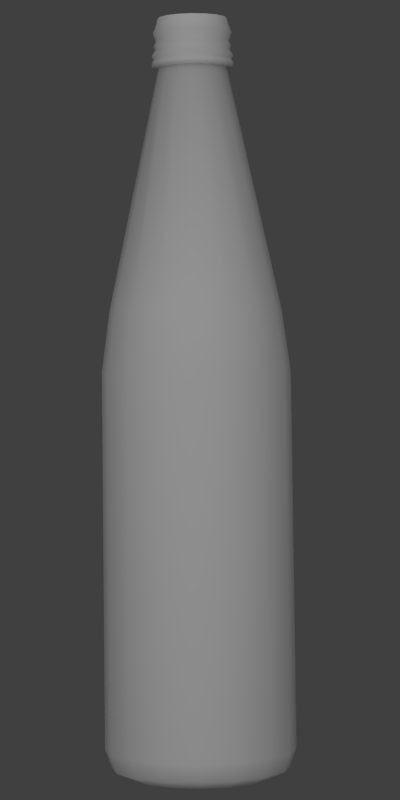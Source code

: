# Source: mate.blend  (saved by Blender 2.72.0; exported with 4.5.12 LTS)
import bpy
from mathutils import Matrix  # noqa: F401  (used for matrix-valued properties, if any)

bpy.ops.wm.read_factory_settings(use_empty=True)
scene = bpy.context.scene
scene.name = 'Scene'

# ---- collections
col_collection_1 = bpy.data.collections.new('Collection 1'); scene.collection.children.link(col_collection_1)

# ---- materials (node trees are filled in below, after node groups)
mat_material_001 = bpy.data.materials.new('Material.001')
mat_material_001.alpha_threshold = 0.0
mat_material_001.use_transparent_shadow = False
mat_material_001.roughness = 0.5
mat_material_001.specular_intensity = 1.0
mat_material_002 = bpy.data.materials.new('Material.002')
mat_material_002.alpha_threshold = 0.0
mat_material_002.use_transparent_shadow = False
mat_material_002.roughness = 0.5

# ---- material node trees

# ---- world
world_world = bpy.data.worlds.new('World'); scene.world = world_world
world_world.color = (0.05088, 0.05088, 0.05088)
world_world.use_sun_shadow = False
world_world.sun_shadow_jitter_overblur = 0.0
world_world.cycles.sampling_method = 'MANUAL'
world_world.cycles.sample_map_resolution = 256

# ---- cameras
cam_camera = bpy.data.cameras.new('Camera')
cam_camera.clip_end = 100.0
cam_camera.lens = 91.92
cam_camera.sensor_width = 32.0
cam_camera.sensor_height = 18.0
cam_camera.ortho_scale = 7.314
cam_camera.dof.focus_distance = 0.0
cam_camera.dof.aperture_fstop = 128.0

# ---- lights
light_lamp = bpy.data.lights.new('Lamp', 'SUN')
light_lamp.transmission_factor = 0.0
light_lamp.cutoff_distance = 30.0
light_lamp.angle = 1.709
light_lamp.energy = 1.0
light_lamp.shadow_buffer_clip_start = 1.001
light_lamp.shadow_soft_size = 1.149
light_lamp.shadow_cascade_max_distance = 1000.0
light_lamp.cycles.use_multiple_importance_sampling = False

# ---- meshes
me_cylinder_001 = bpy.data.meshes.new('Cylinder.001')
me_cylinder_001.from_pydata([(-3.267e-09, 0.9296, -1.616), (1.633e-08, 0.3611, 1.66), (0.3557, 0.8588, -1.616), (0.1382, 0.3336, 1.66), (0.6573, 0.6573, -1.616), (0.2554, 0.2554, 1.66), (0.8588, 0.3557, -1.616), (0.3336, 0.1382, 1.66), (0.9296, -3.985e-08, -1.616), (0.3611, -1.109e-08, 1.66), (0.8588, -0.3557, -1.616), (0.3336, -0.1382, 1.66), (0.6573, -0.6573, -1.616), (0.2554, -0.2554, 1.66), (0.3557, -0.8588, -1.616), (0.1382, -0.3336, 1.66), (1.371e-07, -0.9296, -1.616), (7.086e-08, -0.3611, 1.66), (-0.3557, -0.8588, -1.616), (-0.1382, -0.3336, 1.66), (-0.6573, -0.6573, -1.616), (-0.2554, -0.2554, 1.66), (-0.8588, -0.3557, -1.616), (-0.3336, -0.1382, 1.66), (-0.9296, 1.187e-08, -1.616), (-0.3611, 9.006e-09, 1.66), (-0.8588, 0.3557, -1.616), (-0.3336, 0.1382, 1.66), (-0.6573, 0.6573, -1.616), (-0.2554, 0.2554, 1.66), (-0.3557, 0.8588, -1.616), (-0.1382, 0.3336, 1.66), (4.927e-10, 0.9832, 0.1173), (1.541e-08, 0.4226, 1.448), (0.1617, 0.3904, 1.448), (0.3763, 0.9084, 0.1173), (0.2988, 0.2988, 1.448), (0.6952, 0.6952, 0.1173), (0.3904, 0.1617, 1.448), (0.9084, 0.3763, 0.1173), (0.4226, -1.445e-08, 1.448), (0.9832, -4.252e-08, 0.1173), (0.3904, -0.1617, 1.448), (0.9084, -0.3763, 0.1173), (0.2988, -0.2988, 1.448), (0.6952, -0.6952, 0.1173), (0.1617, -0.3904, 1.448), (0.3763, -0.9084, 0.1173), (7.921e-08, -0.4226, 1.448), (1.49e-07, -0.9832, 0.1173), (-0.1617, -0.3904, 1.448), (-0.3763, -0.9084, 0.1173), (-0.2988, -0.2988, 1.448), (-0.6952, -0.6952, 0.1173), (-0.3904, -0.1617, 1.448), (-0.9084, -0.3763, 0.1173), (-0.4226, 9.057e-09, 1.448), (-0.9832, 1.218e-08, 0.1173), (-0.3904, 0.1617, 1.448), (-0.9084, 0.3763, 0.1173), (-0.2988, 0.2988, 1.448), (-0.6952, 0.6952, 0.1173), (-0.1617, 0.3904, 1.448), (-0.3763, 0.9084, 0.1173), (2.124e-08, 0.3569, 1.445), (0.1366, 0.3297, 1.445), (0.2523, 0.2523, 1.445), (0.3297, 0.1366, 1.445), (0.3569, -1.134e-08, 1.445), (0.3297, -0.1366, 1.445), (0.2523, -0.2523, 1.445), (0.1366, -0.3297, 1.445), (7.512e-08, -0.3569, 1.445), (-0.1366, -0.3297, 1.445), (-0.2523, -0.2523, 1.445), (-0.3297, -0.1366, 1.445), (-0.3569, 8.512e-09, 1.445), (-0.3297, 0.1366, 1.445), (-0.2523, 0.2523, 1.445), (-0.1366, 0.3297, 1.445), (0.3422, 0.8261, 0.3878), (0.6323, 0.6323, 0.3878), (0.8261, 0.3422, 0.3878), (0.8942, -3.841e-08, 0.3878), (0.8261, -0.3422, 0.3878), (0.6323, -0.6323, 0.3878), (0.3422, -0.8261, 0.3878), (1.386e-07, -0.8942, 0.3878), (-0.3422, -0.8261, 0.3878), (-0.6323, -0.6323, 0.3878), (-0.8261, -0.3422, 0.3878), (-0.8942, 1.134e-08, 0.3878), (-0.8261, 0.3422, 0.3878), (-0.6323, 0.6323, 0.3878), (-0.3422, 0.8261, 0.3878), (3.587e-09, 0.8942, 0.3878), (0.3822, 0.9227, -1.532), (0.7062, 0.7062, -1.532), (0.9227, 0.3822, -1.532), (0.9987, -4.362e-08, -1.532), (0.9227, -0.3822, -1.532), (0.7062, -0.7062, -1.532), (0.3822, -0.9227, -1.532), (1.508e-07, -0.9987, -1.532), (-0.3822, -0.9227, -1.532), (-0.7062, -0.7062, -1.532), (-0.9227, -0.3822, -1.532), (-0.9987, 1.194e-08, -1.532), (-0.9227, 0.3822, -1.532), (-0.7062, 0.7062, -1.532), (-0.3822, 0.9227, -1.532), (3.801e-11, 0.9987, -1.532), (1.693e-08, 0.7144, -1.657), (0.2734, 0.66, -1.657), (0.5052, 0.5052, -1.657), (0.66, 0.2734, -1.657), (0.7144, -3.149e-08, -1.657), (0.66, -0.2734, -1.657), (0.5052, -0.5052, -1.657), (0.2734, -0.66, -1.657), (1.248e-07, -0.7144, -1.657), (-0.2734, -0.66, -1.657), (-0.5052, -0.5052, -1.657), (-0.66, -0.2734, -1.657), (-0.7144, 8.262e-09, -1.657), (-0.66, 0.2734, -1.657), (-0.5052, 0.5052, -1.657), (-0.2734, 0.66, -1.657), (1.606e-08, 0.4028, 1.54), (1.75e-08, 0.3829, 1.56), (1.539e-08, 0.41, 1.598), (1.621e-08, 0.3781, 1.629), (0.1447, 0.3493, 1.629), (0.1569, 0.3788, 1.598), (0.1465, 0.3537, 1.56), (0.1541, 0.3721, 1.54), (0.2674, 0.2674, 1.629), (0.2899, 0.2899, 1.598), (0.2707, 0.2707, 1.56), (0.2848, 0.2848, 1.54), (0.3493, 0.1447, 1.629), (0.3788, 0.1569, 1.598), (0.3537, 0.1465, 1.56), (0.3721, 0.1541, 1.54), (0.3781, -1.304e-08, 1.629), (0.41, -1.336e-08, 1.598), (0.3829, -1.269e-08, 1.56), (0.4028, -1.373e-08, 1.54), (0.3493, -0.1447, 1.629), (0.3788, -0.1569, 1.598), (0.3537, -0.1465, 1.56), (0.3721, -0.1541, 1.54), (0.2674, -0.2674, 1.629), (0.2899, -0.2899, 1.598), (0.2707, -0.2707, 1.56), (0.2848, -0.2848, 1.54), (0.1447, -0.3493, 1.629), (0.1569, -0.3788, 1.598), (0.1465, -0.3537, 1.56), (0.1541, -0.3721, 1.54), (7.33e-08, -0.3781, 1.629), (7.73e-08, -0.41, 1.598), (7.531e-08, -0.3829, 1.56), (7.688e-08, -0.4028, 1.54), (-0.1447, -0.3493, 1.629), (-0.1569, -0.3788, 1.598), (-0.1465, -0.3537, 1.56), (-0.1541, -0.3721, 1.54), (-0.2674, -0.2674, 1.629), (-0.2899, -0.2899, 1.598), (-0.2707, -0.2707, 1.56), (-0.2848, -0.2848, 1.54), (-0.3493, -0.1447, 1.629), (-0.3788, -0.1569, 1.598), (-0.3537, -0.1465, 1.56), (-0.3721, -0.1541, 1.54), (-0.3781, 7.997e-09, 1.629), (-0.41, 9.446e-09, 1.598), (-0.3829, 8.615e-09, 1.56), (-0.4028, 8.681e-09, 1.54), (-0.3493, 0.1447, 1.629), (-0.3788, 0.1569, 1.598), (-0.3537, 0.1465, 1.56), (-0.3721, 0.1541, 1.54), (-0.2674, 0.2674, 1.629), (-0.2899, 0.2899, 1.598), (-0.2707, 0.2707, 1.56), (-0.2848, 0.2848, 1.54), (-0.1447, 0.3493, 1.629), (-0.1569, 0.3788, 1.598), (-0.1465, 0.3537, 1.56), (-0.1541, 0.3721, 1.54), (0.149, 0.3597, 1.522), (0.1627, 0.3929, 1.498), (0.2753, 0.2753, 1.522), (0.3007, 0.3007, 1.498), (0.3597, 0.149, 1.522), (0.3929, 0.1627, 1.498), (0.3894, -1.338e-08, 1.522), (0.4253, -1.478e-08, 1.498), (0.3597, -0.149, 1.522), (0.3929, -0.1627, 1.498), (0.2753, -0.2753, 1.522), (0.3007, -0.3007, 1.498), (0.149, -0.3597, 1.522), (0.1627, -0.3929, 1.498), (7.569e-08, -0.3894, 1.522), (7.913e-08, -0.4253, 1.498), (-0.149, -0.3597, 1.522), (-0.1627, -0.3929, 1.498), (-0.2753, -0.2753, 1.522), (-0.3007, -0.3007, 1.498), (-0.3597, -0.149, 1.522), (-0.3929, -0.1627, 1.498), (-0.3894, 8.285e-09, 1.522), (-0.4253, 8.882e-09, 1.498), (-0.3597, 0.149, 1.522), (-0.3929, 0.1627, 1.498), (-0.2753, 0.2753, 1.522), (-0.3007, 0.3007, 1.498), (-0.149, 0.3597, 1.522), (-0.1627, 0.3929, 1.498), (1.491e-08, 0.4253, 1.498), (1.689e-08, 0.3894, 1.522), (0.1556, 0.3756, 1.482), (0.2875, 0.2875, 1.482), (0.3756, 0.1556, 1.482), (0.4065, -1.386e-08, 1.482), (0.3756, -0.1556, 1.482), (0.2875, -0.2875, 1.482), (0.1556, -0.3756, 1.482), (7.787e-08, -0.4065, 1.482), (-0.1556, -0.3756, 1.482), (-0.2875, -0.2875, 1.482), (-0.3756, -0.1556, 1.482), (-0.4065, 8.755e-09, 1.482), (-0.3756, 0.1556, 1.482), (-0.2875, 0.2875, 1.482), (-0.1556, 0.3756, 1.482), (1.649e-08, 0.4065, 1.482), (0.1626, 0.3926, 1.465), (0.3005, 0.3005, 1.465), (0.3926, 0.1626, 1.465), (0.425, -1.464e-08, 1.465), (0.3926, -0.1626, 1.465), (0.3005, -0.3005, 1.465), (0.1626, -0.3926, 1.465), (7.922e-08, -0.425, 1.465), (-0.1626, -0.3926, 1.465), (-0.3005, -0.3005, 1.465), (-0.3926, -0.1626, 1.465), (-0.425, 9.006e-09, 1.465), (-0.3926, 0.1626, 1.465), (-0.3005, 0.3005, 1.465), (-0.1626, 0.3926, 1.465), (1.505e-08, 0.425, 1.465)], [], [(131, 1, 3, 132), (132, 3, 5, 136), (136, 5, 7, 140), (140, 7, 9, 144), (144, 9, 11, 148), (148, 11, 13, 152), (152, 13, 15, 156), (156, 15, 17, 160), (160, 17, 19, 164), (164, 19, 21, 168), (168, 21, 23, 172), (172, 23, 25, 176), (176, 25, 27, 180), (180, 27, 29, 184), (3, 1, 31, 29, 27, 25, 23, 21, 19, 17, 15, 13, 11, 9, 7, 5), (188, 31, 1, 131), (184, 29, 31, 188), (2, 4, 114, 113), (111, 32, 35, 96), (64, 33, 34, 65), (96, 35, 37, 97), (65, 34, 36, 66), (97, 37, 39, 98), (66, 36, 38, 67), (98, 39, 41, 99), (67, 38, 40, 68), (99, 41, 43, 100), (68, 40, 42, 69), (100, 43, 45, 101), (69, 42, 44, 70), (101, 45, 47, 102), (70, 44, 46, 71), (102, 47, 49, 103), (71, 46, 48, 72), (103, 49, 51, 104), (72, 48, 50, 73), (104, 51, 53, 105), (73, 50, 52, 74), (105, 53, 55, 106), (74, 52, 54, 75), (106, 55, 57, 107), (75, 54, 56, 76), (107, 57, 59, 108), (76, 56, 58, 77), (108, 59, 61, 109), (77, 58, 60, 78), (110, 63, 32, 111), (79, 62, 33, 64), (109, 61, 63, 110), (78, 60, 62, 79), (95, 64, 65, 80), (80, 65, 66, 81), (81, 66, 67, 82), (82, 67, 68, 83), (83, 68, 69, 84), (84, 69, 70, 85), (85, 70, 71, 86), (86, 71, 72, 87), (87, 72, 73, 88), (88, 73, 74, 89), (89, 74, 75, 90), (90, 75, 76, 91), (91, 76, 77, 92), (92, 77, 78, 93), (94, 79, 64, 95), (93, 78, 79, 94), (32, 95, 80, 35), (35, 80, 81, 37), (37, 81, 82, 39), (39, 82, 83, 41), (41, 83, 84, 43), (43, 84, 85, 45), (45, 85, 86, 47), (47, 86, 87, 49), (49, 87, 88, 51), (51, 88, 89, 53), (53, 89, 90, 55), (55, 90, 91, 57), (57, 91, 92, 59), (59, 92, 93, 61), (63, 94, 95, 32), (61, 93, 94, 63), (0, 111, 96, 2), (2, 96, 97, 4), (4, 97, 98, 6), (6, 98, 99, 8), (8, 99, 100, 10), (10, 100, 101, 12), (12, 101, 102, 14), (14, 102, 103, 16), (16, 103, 104, 18), (18, 104, 105, 20), (20, 105, 106, 22), (22, 106, 107, 24), (24, 107, 108, 26), (26, 108, 109, 28), (30, 110, 111, 0), (28, 109, 110, 30), (112, 113, 114, 115, 116, 117, 118, 119, 120, 121, 122, 123, 124, 125, 126, 127), (24, 26, 125, 124), (8, 10, 117, 116), (30, 0, 112, 127), (0, 2, 113, 112), (14, 16, 120, 119), (20, 22, 123, 122), (4, 6, 115, 114), (26, 28, 126, 125), (10, 12, 118, 117), (16, 18, 121, 120), (22, 24, 124, 123), (6, 8, 116, 115), (28, 30, 127, 126), (12, 14, 119, 118), (18, 20, 122, 121), (223, 128, 135, 192), (128, 129, 134, 135), (129, 130, 133, 134), (130, 131, 132, 133), (192, 135, 139, 194), (135, 134, 138, 139), (134, 133, 137, 138), (133, 132, 136, 137), (194, 139, 143, 196), (139, 138, 142, 143), (138, 137, 141, 142), (137, 136, 140, 141), (196, 143, 147, 198), (143, 142, 146, 147), (142, 141, 145, 146), (141, 140, 144, 145), (198, 147, 151, 200), (147, 146, 150, 151), (146, 145, 149, 150), (145, 144, 148, 149), (200, 151, 155, 202), (151, 150, 154, 155), (150, 149, 153, 154), (149, 148, 152, 153), (202, 155, 159, 204), (155, 154, 158, 159), (154, 153, 157, 158), (153, 152, 156, 157), (204, 159, 163, 206), (159, 158, 162, 163), (158, 157, 161, 162), (157, 156, 160, 161), (206, 163, 167, 208), (163, 162, 166, 167), (162, 161, 165, 166), (161, 160, 164, 165), (208, 167, 171, 210), (167, 166, 170, 171), (166, 165, 169, 170), (165, 164, 168, 169), (210, 171, 175, 212), (171, 170, 174, 175), (170, 169, 173, 174), (169, 168, 172, 173), (212, 175, 179, 214), (175, 174, 178, 179), (174, 173, 177, 178), (173, 172, 176, 177), (214, 179, 183, 216), (179, 178, 182, 183), (178, 177, 181, 182), (177, 176, 180, 181), (216, 183, 187, 218), (183, 182, 186, 187), (182, 181, 185, 186), (181, 180, 184, 185), (220, 191, 128, 223), (191, 190, 129, 128), (190, 189, 130, 129), (189, 188, 131, 130), (218, 187, 191, 220), (187, 186, 190, 191), (186, 185, 189, 190), (185, 184, 188, 189), (239, 222, 193, 224), (222, 223, 192, 193), (224, 193, 195, 225), (193, 192, 194, 195), (225, 195, 197, 226), (195, 194, 196, 197), (226, 197, 199, 227), (197, 196, 198, 199), (227, 199, 201, 228), (199, 198, 200, 201), (228, 201, 203, 229), (201, 200, 202, 203), (229, 203, 205, 230), (203, 202, 204, 205), (230, 205, 207, 231), (205, 204, 206, 207), (231, 207, 209, 232), (207, 206, 208, 209), (232, 209, 211, 233), (209, 208, 210, 211), (233, 211, 213, 234), (211, 210, 212, 213), (234, 213, 215, 235), (213, 212, 214, 215), (235, 215, 217, 236), (215, 214, 216, 217), (236, 217, 219, 237), (217, 216, 218, 219), (238, 221, 222, 239), (221, 220, 223, 222), (237, 219, 221, 238), (219, 218, 220, 221), (255, 239, 224, 240), (240, 224, 225, 241), (241, 225, 226, 242), (242, 226, 227, 243), (243, 227, 228, 244), (244, 228, 229, 245), (245, 229, 230, 246), (246, 230, 231, 247), (247, 231, 232, 248), (248, 232, 233, 249), (249, 233, 234, 250), (250, 234, 235, 251), (251, 235, 236, 252), (252, 236, 237, 253), (254, 238, 239, 255), (253, 237, 238, 254), (33, 255, 240, 34), (34, 240, 241, 36), (36, 241, 242, 38), (38, 242, 243, 40), (40, 243, 244, 42), (42, 244, 245, 44), (44, 245, 246, 46), (46, 246, 247, 48), (48, 247, 248, 50), (50, 248, 249, 52), (52, 249, 250, 54), (54, 250, 251, 56), (56, 251, 252, 58), (58, 252, 253, 60), (62, 254, 255, 33), (60, 253, 254, 62)])
me_cylinder_001.polygons.foreach_set('use_smooth', [True] * 242)
me_cylinder_001.polygons.foreach_set('material_index', [1, 1, 1, 1, 1, 1, 1, 1, 1, 1, 1, 1, 1, 1, 1, 1, 1, 0, 0, 1, 0, 1, 0, 1, 0, 1, 0, 1, 0, 1, 0, 1, 0, 1, 0, 1, 0, 1, 0, 1, 0, 1, 0, 1, 0, 1, 0, 1, 0, 1, 0, 0, 0, 0, 0, 0, 0, 0, 0, 0, 0, 0, 0, 0, 0, 0, 0, 0, 0, 0, 0, 0, 0, 0, 0, 0, 0, 0, 0, 0, 0, 0, 0, 0, 0, 0, 0, 0, 0, 0, 0, 0, 0, 0, 0, 0, 0, 0, 0, 0, 0, 0, 0, 0, 0, 0, 0, 0, 0, 0, 0, 0, 0, 0, 1, 1, 1, 1, 1, 1, 1, 1, 1, 1, 1, 1, 1, 1, 1, 1, 1, 1, 1, 1, 1, 1, 1, 1, 1, 1, 1, 1, 1, 1, 1, 1, 1, 1, 1, 1, 1, 1, 1, 1, 1, 1, 1, 1, 1, 1, 1, 1, 1, 1, 1, 1, 1, 1, 1, 1, 1, 1, 1, 1, 1, 1, 1, 1, 1, 1, 1, 1, 1, 1, 1, 1, 1, 1, 1, 1, 1, 1, 1, 1, 1, 1, 1, 1, 1, 1, 1, 1, 1, 1, 1, 1, 1, 1, 1, 1, 1, 1, 1, 1, 1, 1, 1, 1, 1, 1, 1, 1, 1, 1, 1, 1, 1, 1, 1, 1, 1, 1, 1, 1, 1, 1, 1, 1, 1, 1, 1, 1])
_uv = me_cylinder_001.uv_layers.new(name='UVMap')
_uv.uv.foreach_set('vector', [0.3733, 0.8458, 0.3784, 0.8453, 0.3796, 0.8679, 0.3745, 0.8696, 0.3745, 0.8696, 0.3796, 0.8679, 0.3819, 0.8853, 0.3769, 0.8878, 0.5438, 0.7813, 0.5489, 0.7829, 0.5477, 0.8056, 0.5425, 0.805, 0.5425, 0.805, 0.5477, 0.8056, 0.5477, 0.8302, 0.5425, 0.8307, 0.5425, 0.8307, 0.5477, 0.8302, 0.5489, 0.8529, 0.5438, 0.8545, 0.434, 0.7782, 0.439, 0.7806, 0.4368, 0.798, 0.4317, 0.7964, 0.4317, 0.7964, 0.4368, 0.798, 0.4356, 0.8207, 0.4304, 0.8201, 0.4304, 0.8201, 0.4356, 0.8207, 0.4356, 0.8453, 0.4304, 0.8458, 0.4304, 0.8458, 0.4356, 0.8453, 0.4368, 0.8679, 0.4317, 0.8696, 0.4317, 0.8696, 0.4368, 0.8679, 0.439, 0.8853, 0.434, 0.8878, 0.4888, 0.7813, 0.494, 0.7829, 0.4927, 0.8056, 0.4876, 0.805, 0.4876, 0.805, 0.4927, 0.8056, 0.4927, 0.8302, 0.4876, 0.8307, 0.4876, 0.8307, 0.4927, 0.8302, 0.494, 0.8529, 0.4888, 0.8545, 0.3769, 0.7782, 0.3819, 0.7806, 0.3796, 0.798, 0.3745, 0.7964, 0.7494, 0.9007, 0.7272, 0.9007, 0.7067, 0.8913, 0.6909, 0.874, 0.6824, 0.8513, 0.6824, 0.8267, 0.6909, 0.804, 0.7067, 0.7867, 0.7272, 0.7773, 0.7494, 0.7773, 0.7699, 0.7867, 0.7857, 0.804, 0.7942, 0.8267, 0.7942, 0.8513, 0.7857, 0.874, 0.7699, 0.8913, 0.3733, 0.8201, 0.3784, 0.8207, 0.3784, 0.8453, 0.3733, 0.8458, 0.3745, 0.7964, 0.3796, 0.798, 0.3784, 0.8207, 0.3733, 0.8201, 0.1988, 0.9276, 0.1416, 0.9276, 0.1483, 0.8908, 0.1922, 0.8908, 0.1775, 0.5503, 0.177, 0.2654, 0.2329, 0.2655, 0.2342, 0.5501, 0.701, 0.6356, 0.6924, 0.6293, 0.7108, 0.6089, 0.7165, 0.6185, 0.2342, 0.5501, 0.2329, 0.2655, 0.2756, 0.2655, 0.2777, 0.5502, 0.7165, 0.6185, 0.7108, 0.6089, 0.7348, 0.598, 0.7368, 0.6092, 0.7777, 0.03045, 0.7763, 0.3153, 0.7204, 0.3151, 0.7209, 0.03023, 0.7368, 0.6092, 0.7348, 0.598, 0.7608, 0.598, 0.7588, 0.6092, 0.7209, 0.03023, 0.7204, 0.3151, 0.6599, 0.3151, 0.6595, 0.03023, 0.7588, 0.6092, 0.7608, 0.598, 0.7848, 0.6089, 0.7791, 0.6185, 0.6595, 0.03023, 0.6599, 0.3151, 0.604, 0.3153, 0.6027, 0.03045, 0.7791, 0.6185, 0.7848, 0.6089, 0.8032, 0.6293, 0.7946, 0.6356, 0.3092, 0.5502, 0.3113, 0.2655, 0.354, 0.2655, 0.3527, 0.5502, 0.7946, 0.6356, 0.8032, 0.6293, 0.8132, 0.6558, 0.803, 0.658, 0.3527, 0.5502, 0.354, 0.2655, 0.4099, 0.2654, 0.4095, 0.5503, 0.803, 0.658, 0.8132, 0.6558, 0.8132, 0.6845, 0.803, 0.6823, 0.4095, 0.5503, 0.4099, 0.2654, 0.4704, 0.2654, 0.4709, 0.5503, 0.803, 0.6823, 0.8132, 0.6845, 0.8032, 0.7111, 0.7946, 0.7047, 0.4709, 0.5503, 0.4704, 0.2654, 0.5263, 0.2655, 0.5277, 0.5501, 0.7946, 0.7047, 0.8032, 0.7111, 0.7848, 0.7314, 0.7791, 0.7219, 0.5277, 0.5501, 0.5263, 0.2655, 0.5691, 0.2653, 0.5711, 0.5503, 0.7791, 0.7219, 0.7848, 0.7314, 0.7608, 0.7424, 0.7588, 0.7312, 0.9842, 0.03028, 0.9829, 0.3153, 0.927, 0.3151, 0.9275, 0.03023, 0.7588, 0.7312, 0.7608, 0.7424, 0.7348, 0.7424, 0.7368, 0.7312, 0.9275, 0.03023, 0.927, 0.3151, 0.8665, 0.3151, 0.866, 0.03023, 0.7368, 0.7312, 0.7348, 0.7424, 0.7108, 0.7314, 0.7165, 0.7219, 0.866, 0.03023, 0.8665, 0.3151, 0.8106, 0.3153, 0.8092, 0.03028, 0.7165, 0.7219, 0.7108, 0.7314, 0.6924, 0.7111, 0.701, 0.7047, 0.01577, 0.5502, 0.0178, 0.2655, 0.06058, 0.2655, 0.05922, 0.5501, 0.701, 0.7047, 0.6924, 0.7111, 0.6824, 0.6845, 0.6926, 0.6823, 0.116, 0.5503, 0.1165, 0.2654, 0.177, 0.2654, 0.1775, 0.5503, 0.6926, 0.658, 0.6824, 0.6558, 0.6924, 0.6293, 0.701, 0.6356, 0.05922, 0.5501, 0.06058, 0.2655, 0.1165, 0.2654, 0.116, 0.5503, 0.6926, 0.6823, 0.6824, 0.6845, 0.6824, 0.6558, 0.6926, 0.658, 0.1742, 0.2166, 0.1577, 0.0212, 0.178, 0.01988, 0.2251, 0.2133, 0.2251, 0.2133, 0.178, 0.01988, 0.1935, 0.01743, 0.264, 0.2071, 0.7685, 0.3672, 0.7214, 0.5606, 0.7012, 0.5593, 0.7177, 0.3639, 0.7177, 0.3639, 0.7012, 0.5593, 0.6792, 0.5593, 0.6627, 0.3639, 0.6627, 0.3639, 0.6792, 0.5593, 0.6589, 0.5606, 0.6118, 0.3672, 0.3229, 0.2071, 0.3934, 0.01743, 0.4089, 0.01988, 0.3618, 0.2133, 0.3618, 0.2133, 0.4089, 0.01988, 0.4292, 0.0212, 0.4127, 0.2166, 0.4127, 0.2166, 0.4292, 0.0212, 0.4512, 0.0212, 0.4677, 0.2166, 0.4677, 0.2166, 0.4512, 0.0212, 0.4714, 0.01988, 0.5185, 0.2133, 0.5185, 0.2133, 0.4714, 0.01988, 0.487, 0.01743, 0.5574, 0.2071, 0.9751, 0.3672, 0.928, 0.5606, 0.9077, 0.5593, 0.9242, 0.3639, 0.9242, 0.3639, 0.9077, 0.5593, 0.8857, 0.5593, 0.8692, 0.3639, 0.8692, 0.3639, 0.8857, 0.5593, 0.8655, 0.5606, 0.8184, 0.3672, 0.02948, 0.2071, 0.09993, 0.01743, 0.1155, 0.01988, 0.06838, 0.2133, 0.1192, 0.2166, 0.1357, 0.0212, 0.1577, 0.0212, 0.1742, 0.2166, 0.06838, 0.2133, 0.1155, 0.01988, 0.1357, 0.0212, 0.1192, 0.2166, 0.177, 0.2654, 0.1742, 0.2166, 0.2251, 0.2133, 0.2329, 0.2655, 0.2329, 0.2655, 0.2251, 0.2133, 0.264, 0.2071, 0.2756, 0.2655, 0.7763, 0.3153, 0.7685, 0.3672, 0.7177, 0.3639, 0.7204, 0.3151, 0.7204, 0.3151, 0.7177, 0.3639, 0.6627, 0.3639, 0.6599, 0.3151, 0.6599, 0.3151, 0.6627, 0.3639, 0.6118, 0.3672, 0.604, 0.3153, 0.3113, 0.2655, 0.3229, 0.2071, 0.3618, 0.2133, 0.354, 0.2655, 0.354, 0.2655, 0.3618, 0.2133, 0.4127, 0.2166, 0.4099, 0.2654, 0.4099, 0.2654, 0.4127, 0.2166, 0.4677, 0.2166, 0.4704, 0.2654, 0.4704, 0.2654, 0.4677, 0.2166, 0.5185, 0.2133, 0.5263, 0.2655, 0.5263, 0.2655, 0.5185, 0.2133, 0.5574, 0.2071, 0.5691, 0.2653, 0.9829, 0.3153, 0.9751, 0.3672, 0.9242, 0.3639, 0.927, 0.3151, 0.927, 0.3151, 0.9242, 0.3639, 0.8692, 0.3639, 0.8665, 0.3151, 0.8665, 0.3151, 0.8692, 0.3639, 0.8184, 0.3672, 0.8106, 0.3153, 0.0178, 0.2655, 0.02948, 0.2071, 0.06838, 0.2133, 0.06058, 0.2655, 0.1165, 0.2654, 0.1192, 0.2166, 0.1742, 0.2166, 0.177, 0.2654, 0.06058, 0.2655, 0.06838, 0.2133, 0.1192, 0.2166, 0.1165, 0.2654, 0.2517, 0.9034, 0.2577, 0.9134, 0.201, 0.9394, 0.1988, 0.9276, 0.1988, 0.9276, 0.201, 0.9394, 0.1395, 0.9394, 0.1416, 0.9276, 0.1416, 0.9276, 0.1395, 0.9394, 0.08274, 0.9134, 0.0888, 0.9034, 0.7188, 0.01743, 0.7209, 0.03023, 0.6595, 0.03023, 0.6616, 0.01743, 0.04835, 0.8587, 0.03929, 0.8654, 0.01577, 0.8026, 0.02646, 0.8003, 0.02646, 0.8003, 0.01577, 0.8026, 0.01577, 0.7347, 0.02646, 0.7371, 0.02646, 0.7371, 0.01577, 0.7347, 0.03929, 0.672, 0.04835, 0.6787, 0.4116, 0.5631, 0.4095, 0.5503, 0.4709, 0.5503, 0.4688, 0.5631, 0.0888, 0.634, 0.08274, 0.6239, 0.1395, 0.598, 0.1416, 0.6098, 0.1416, 0.6098, 0.1395, 0.598, 0.201, 0.598, 0.1988, 0.6098, 0.1988, 0.6098, 0.201, 0.598, 0.2577, 0.6239, 0.2517, 0.634, 0.9253, 0.01743, 0.9275, 0.03023, 0.866, 0.03023, 0.8681, 0.01743, 0.2921, 0.6787, 0.3012, 0.672, 0.3247, 0.7347, 0.314, 0.7371, 0.314, 0.7371, 0.3247, 0.7347, 0.3247, 0.8026, 0.314, 0.8003, 0.1181, 0.5631, 0.116, 0.5503, 0.1775, 0.5503, 0.1753, 0.5631, 0.314, 0.8003, 0.3247, 0.8026, 0.3012, 0.8654, 0.2921, 0.8587, 0.2328, 0.8722, 0.1922, 0.8908, 0.1483, 0.8908, 0.1077, 0.8722, 0.07657, 0.8378, 0.05974, 0.793, 0.05974, 0.7444, 0.07657, 0.6995, 0.1077, 0.6651, 0.1483, 0.6465, 0.1922, 0.6465, 0.2328, 0.6651, 0.2639, 0.6995, 0.2807, 0.7444, 0.2807, 0.793, 0.2639, 0.8378, 0.2921, 0.6787, 0.314, 0.7371, 0.2807, 0.7444, 0.2639, 0.6995, 0.04835, 0.8587, 0.02646, 0.8003, 0.05974, 0.793, 0.07657, 0.8378, 0.2921, 0.8587, 0.2517, 0.9034, 0.2328, 0.8722, 0.2639, 0.8378, 0.2517, 0.9034, 0.1988, 0.9276, 0.1922, 0.8908, 0.2328, 0.8722, 0.04835, 0.6787, 0.0888, 0.634, 0.1077, 0.6651, 0.07657, 0.6995, 0.1988, 0.6098, 0.2517, 0.634, 0.2328, 0.6651, 0.1922, 0.6465, 0.1416, 0.9276, 0.0888, 0.9034, 0.1077, 0.8722, 0.1483, 0.8908, 0.314, 0.7371, 0.314, 0.8003, 0.2807, 0.793, 0.2807, 0.7444, 0.02646, 0.8003, 0.02646, 0.7371, 0.05974, 0.7444, 0.05974, 0.793, 0.0888, 0.634, 0.1416, 0.6098, 0.1483, 0.6465, 0.1077, 0.6651, 0.2517, 0.634, 0.2921, 0.6787, 0.2639, 0.6995, 0.2328, 0.6651, 0.0888, 0.9034, 0.04835, 0.8587, 0.07657, 0.8378, 0.1077, 0.8722, 0.314, 0.8003, 0.2921, 0.8587, 0.2639, 0.8378, 0.2807, 0.793, 0.02646, 0.7371, 0.04835, 0.6787, 0.07657, 0.6995, 0.05974, 0.7444, 0.1416, 0.6098, 0.1988, 0.6098, 0.1922, 0.6465, 0.1483, 0.6465, 0.3563, 0.8462, 0.3587, 0.8467, 0.3601, 0.872, 0.3576, 0.8707, 0.3587, 0.8467, 0.3624, 0.846, 0.3637, 0.8701, 0.3601, 0.872, 0.3624, 0.846, 0.3677, 0.8469, 0.369, 0.8727, 0.3637, 0.8701, 0.3677, 0.8469, 0.3733, 0.8458, 0.3745, 0.8696, 0.369, 0.8727, 0.5435, 0.9556, 0.5456, 0.9552, 0.5456, 0.9826, 0.5435, 0.9821, 0.5804, 0.9362, 0.5835, 0.9369, 0.5835, 0.9629, 0.5804, 0.9636, 0.4319, 0.9496, 0.4277, 0.9505, 0.4277, 0.9226, 0.4319, 0.9236, 0.4755, 0.9203, 0.4706, 0.9192, 0.4706, 0.8935, 0.4755, 0.8924, 0.5268, 0.7802, 0.5293, 0.7789, 0.528, 0.8042, 0.5255, 0.8046, 0.5293, 0.7789, 0.5329, 0.7808, 0.5316, 0.8049, 0.528, 0.8042, 0.5329, 0.7808, 0.5383, 0.7782, 0.5369, 0.8039, 0.5316, 0.8049, 0.5383, 0.7782, 0.5438, 0.7813, 0.5425, 0.805, 0.5369, 0.8039, 0.5255, 0.8046, 0.528, 0.8042, 0.528, 0.8316, 0.5255, 0.8311, 0.528, 0.8042, 0.5316, 0.8049, 0.5316, 0.8309, 0.528, 0.8316, 0.5316, 0.8049, 0.5369, 0.8039, 0.5369, 0.8318, 0.5316, 0.8309, 0.5369, 0.8039, 0.5425, 0.805, 0.5425, 0.8307, 0.5369, 0.8318, 0.5255, 0.8311, 0.528, 0.8316, 0.5293, 0.8569, 0.5268, 0.8556, 0.528, 0.8316, 0.5316, 0.8309, 0.5329, 0.855, 0.5293, 0.8569, 0.5316, 0.8309, 0.5369, 0.8318, 0.5383, 0.8576, 0.5329, 0.855, 0.5369, 0.8318, 0.5425, 0.8307, 0.5438, 0.8545, 0.5383, 0.8576, 0.507, 0.9556, 0.5091, 0.9552, 0.5091, 0.9826, 0.507, 0.9821, 0.7856, 0.9356, 0.7887, 0.9363, 0.7887, 0.9623, 0.7856, 0.963, 0.8622, 0.8953, 0.8664, 0.8944, 0.8664, 0.9223, 0.8622, 0.9214, 0.8306, 0.9223, 0.8257, 0.9212, 0.8257, 0.8955, 0.8306, 0.8944, 0.4147, 0.7953, 0.4173, 0.794, 0.4159, 0.8193, 0.4134, 0.8197, 0.4173, 0.794, 0.4209, 0.7959, 0.4196, 0.82, 0.4159, 0.8193, 0.4209, 0.7959, 0.4262, 0.7933, 0.4248, 0.819, 0.4196, 0.82, 0.4262, 0.7933, 0.4317, 0.7964, 0.4304, 0.8201, 0.4248, 0.819, 0.4134, 0.8197, 0.4159, 0.8193, 0.4159, 0.8467, 0.4134, 0.8462, 0.4159, 0.8193, 0.4196, 0.82, 0.4196, 0.846, 0.4159, 0.8467, 0.4196, 0.82, 0.4248, 0.819, 0.4248, 0.8469, 0.4196, 0.846, 0.4248, 0.819, 0.4304, 0.8201, 0.4304, 0.8458, 0.4248, 0.8469, 0.4134, 0.8462, 0.4159, 0.8467, 0.4173, 0.872, 0.4147, 0.8707, 0.4159, 0.8467, 0.4196, 0.846, 0.4209, 0.8701, 0.4173, 0.872, 0.4196, 0.846, 0.4248, 0.8469, 0.4262, 0.8727, 0.4209, 0.8701, 0.4248, 0.8469, 0.4304, 0.8458, 0.4317, 0.8696, 0.4262, 0.8727, 0.4706, 0.9556, 0.4727, 0.9552, 0.4727, 0.9826, 0.4706, 0.9821, 0.8864, 0.6253, 0.8833, 0.6247, 0.8833, 0.5986, 0.8864, 0.598, 0.3962, 0.9496, 0.392, 0.9505, 0.392, 0.9226, 0.3962, 0.9236, 0.5485, 0.9203, 0.5435, 0.9192, 0.5435, 0.8935, 0.5485, 0.8924, 0.4719, 0.7802, 0.4744, 0.7789, 0.4731, 0.8042, 0.4706, 0.8046, 0.4744, 0.7789, 0.478, 0.7808, 0.4767, 0.8049, 0.4731, 0.8042, 0.478, 0.7808, 0.4833, 0.7782, 0.482, 0.8039, 0.4767, 0.8049, 0.4833, 0.7782, 0.4888, 0.7813, 0.4876, 0.805, 0.482, 0.8039, 0.4706, 0.8046, 0.4731, 0.8042, 0.4731, 0.8316, 0.4706, 0.8311, 0.4731, 0.8042, 0.4767, 0.8049, 0.4767, 0.8309, 0.4731, 0.8316, 0.4767, 0.8049, 0.482, 0.8039, 0.482, 0.8318, 0.4767, 0.8309, 0.482, 0.8039, 0.4876, 0.805, 0.4876, 0.8307, 0.482, 0.8318, 0.4706, 0.8311, 0.4731, 0.8316, 0.4744, 0.8569, 0.4719, 0.8556, 0.4731, 0.8316, 0.4767, 0.8309, 0.478, 0.855, 0.4744, 0.8569, 0.4767, 0.8309, 0.482, 0.8318, 0.4833, 0.8576, 0.478, 0.855, 0.482, 0.8318, 0.4876, 0.8307, 0.4888, 0.8545, 0.4833, 0.8576, 0.8854, 0.6871, 0.8833, 0.6876, 0.8833, 0.6602, 0.8854, 0.6607, 0.6221, 0.9636, 0.619, 0.9629, 0.619, 0.9369, 0.6221, 0.9362, 0.3563, 0.9236, 0.3605, 0.9226, 0.3605, 0.9505, 0.3563, 0.9496, 0.512, 0.9203, 0.507, 0.9192, 0.507, 0.8935, 0.512, 0.8924, 0.3563, 0.8197, 0.3587, 0.8193, 0.3587, 0.8467, 0.3563, 0.8462, 0.3587, 0.8193, 0.3624, 0.82, 0.3624, 0.846, 0.3587, 0.8467, 0.3624, 0.82, 0.3677, 0.819, 0.3677, 0.8469, 0.3624, 0.846, 0.3677, 0.819, 0.3733, 0.8201, 0.3733, 0.8458, 0.3677, 0.8469, 0.3576, 0.7953, 0.3601, 0.794, 0.3587, 0.8193, 0.3563, 0.8197, 0.3601, 0.794, 0.3637, 0.7959, 0.3624, 0.82, 0.3587, 0.8193, 0.3637, 0.7959, 0.369, 0.7933, 0.3677, 0.819, 0.3624, 0.82, 0.369, 0.7933, 0.3745, 0.7964, 0.3733, 0.8201, 0.3677, 0.819, 0.5726, 0.7401, 0.572, 0.7433, 0.5479, 0.7323, 0.5495, 0.7296, 0.4878, 0.6851, 0.4823, 0.6839, 0.4823, 0.6574, 0.4878, 0.6562, 0.5495, 0.7296, 0.5479, 0.7323, 0.5294, 0.7118, 0.5318, 0.71, 0.4878, 0.6562, 0.4823, 0.6574, 0.4731, 0.6329, 0.4778, 0.6295, 0.5318, 0.71, 0.5294, 0.7118, 0.5194, 0.6851, 0.5222, 0.6845, 0.4778, 0.6295, 0.4731, 0.6329, 0.4561, 0.6142, 0.4593, 0.609, 0.5222, 0.6845, 0.5194, 0.6851, 0.5194, 0.6562, 0.5222, 0.6568, 0.4593, 0.609, 0.4561, 0.6142, 0.434, 0.6041, 0.4351, 0.598, 0.5222, 0.6568, 0.5194, 0.6562, 0.5294, 0.6295, 0.5318, 0.6313, 0.4351, 0.598, 0.434, 0.6041, 0.4101, 0.6041, 0.409, 0.598, 0.5318, 0.6313, 0.5294, 0.6295, 0.5479, 0.609, 0.5495, 0.6117, 0.409, 0.598, 0.4101, 0.6041, 0.3879, 0.6142, 0.3848, 0.609, 0.5495, 0.6117, 0.5479, 0.609, 0.572, 0.598, 0.5726, 0.6011, 0.3848, 0.609, 0.3879, 0.6142, 0.371, 0.6329, 0.3663, 0.6295, 0.5726, 0.6011, 0.572, 0.598, 0.5982, 0.598, 0.5976, 0.6011, 0.3663, 0.6295, 0.371, 0.6329, 0.3618, 0.6574, 0.3563, 0.6562, 0.5976, 0.6011, 0.5982, 0.598, 0.6224, 0.609, 0.6207, 0.6117, 0.3563, 0.6562, 0.3618, 0.6574, 0.3618, 0.6839, 0.3563, 0.6851, 0.6207, 0.6117, 0.6224, 0.609, 0.6409, 0.6295, 0.6384, 0.6313, 0.3563, 0.6851, 0.3618, 0.6839, 0.371, 0.7083, 0.3663, 0.7118, 0.6384, 0.6313, 0.6409, 0.6295, 0.6509, 0.6562, 0.648, 0.6568, 0.3663, 0.7118, 0.371, 0.7083, 0.3879, 0.7271, 0.3848, 0.7323, 0.648, 0.6568, 0.6509, 0.6562, 0.6509, 0.6851, 0.648, 0.6845, 0.3848, 0.7323, 0.3879, 0.7271, 0.4101, 0.7372, 0.409, 0.7433, 0.648, 0.6845, 0.6509, 0.6851, 0.6409, 0.7118, 0.6384, 0.71, 0.409, 0.7433, 0.4101, 0.7372, 0.434, 0.7372, 0.4351, 0.7433, 0.6384, 0.71, 0.6409, 0.7118, 0.6224, 0.7323, 0.6207, 0.7296, 0.4351, 0.7433, 0.434, 0.7372, 0.4561, 0.7271, 0.4593, 0.7323, 0.5976, 0.7401, 0.5982, 0.7433, 0.572, 0.7433, 0.5726, 0.7401, 0.4778, 0.7118, 0.4731, 0.7083, 0.4823, 0.6839, 0.4878, 0.6851, 0.6207, 0.7296, 0.6224, 0.7323, 0.5982, 0.7433, 0.5976, 0.7401, 0.4593, 0.7323, 0.4561, 0.7271, 0.4731, 0.7083, 0.4778, 0.7118, 0.5849, 0.8253, 0.5818, 0.8259, 0.5804, 0.8004, 0.5834, 0.7986, 0.7512, 0.9356, 0.7541, 0.9362, 0.7541, 0.9639, 0.7512, 0.9645, 0.8297, 0.7773, 0.8328, 0.7791, 0.8314, 0.8046, 0.8283, 0.804, 0.8283, 0.804, 0.8314, 0.8046, 0.8314, 0.8322, 0.8283, 0.8329, 0.8283, 0.8329, 0.8314, 0.8322, 0.8328, 0.8578, 0.8297, 0.8596, 0.6853, 0.9645, 0.6824, 0.9639, 0.6824, 0.9362, 0.6853, 0.9356, 0.6231, 0.7986, 0.6261, 0.8004, 0.6247, 0.8259, 0.6216, 0.8253, 0.6216, 0.8253, 0.6247, 0.8259, 0.6247, 0.8536, 0.6216, 0.8542, 0.6216, 0.8542, 0.6247, 0.8536, 0.6261, 0.8791, 0.6231, 0.8809, 0.7168, 0.9356, 0.7197, 0.9362, 0.7197, 0.9639, 0.7168, 0.9645, 0.8487, 0.598, 0.8518, 0.5997, 0.8504, 0.6253, 0.8473, 0.6246, 0.8473, 0.6246, 0.8504, 0.6253, 0.8504, 0.6529, 0.8473, 0.6535, 0.8473, 0.6535, 0.8504, 0.6529, 0.8518, 0.6785, 0.8487, 0.6802, 0.8671, 0.8062, 0.8643, 0.8055, 0.8643, 0.7779, 0.8671, 0.7773, 0.5849, 0.8542, 0.5818, 0.8536, 0.5818, 0.8259, 0.5849, 0.8253, 0.5834, 0.8809, 0.5804, 0.8791, 0.5818, 0.8536, 0.5849, 0.8542, 0.5875, 0.8254, 0.5849, 0.8253, 0.5834, 0.7986, 0.586, 0.7989, 0.586, 0.7989, 0.5834, 0.7986, 0.5808, 0.7782, 0.5834, 0.7785, 0.8271, 0.7775, 0.8297, 0.7773, 0.8283, 0.804, 0.8257, 0.804, 0.8257, 0.804, 0.8283, 0.804, 0.8283, 0.8329, 0.8257, 0.8328, 0.8257, 0.8328, 0.8283, 0.8329, 0.8297, 0.8596, 0.8271, 0.8593, 0.623, 0.7785, 0.6257, 0.7782, 0.6231, 0.7986, 0.6204, 0.7989, 0.6204, 0.7989, 0.6231, 0.7986, 0.6216, 0.8253, 0.619, 0.8254, 0.619, 0.8254, 0.6216, 0.8253, 0.6216, 0.8542, 0.619, 0.8541, 0.619, 0.8541, 0.6216, 0.8542, 0.6231, 0.8809, 0.6204, 0.8807, 0.6204, 0.8807, 0.6231, 0.8809, 0.6257, 0.9014, 0.623, 0.901, 0.8461, 0.5982, 0.8487, 0.598, 0.8473, 0.6246, 0.8447, 0.6247, 0.8447, 0.6247, 0.8473, 0.6246, 0.8473, 0.6535, 0.8447, 0.6535, 0.8447, 0.6535, 0.8473, 0.6535, 0.8487, 0.6802, 0.8461, 0.68, 0.5834, 0.901, 0.5808, 0.9014, 0.5834, 0.8809, 0.586, 0.8807, 0.5875, 0.8541, 0.5849, 0.8542, 0.5849, 0.8253, 0.5875, 0.8254, 0.586, 0.8807, 0.5834, 0.8809, 0.5849, 0.8542, 0.5875, 0.8541])
me_cylinder_001.materials.append(mat_material_001)
me_cylinder_001.materials.append(mat_material_002)
me_cylinder_001.use_remesh_preserve_volume = False
me_cylinder_001.use_remesh_preserve_attributes = False
me_cylinder_001.use_mirror_vertex_groups = False
me_cylinder_001.update()
me_cylinder = bpy.data.meshes.new('Cylinder')
me_cylinder.from_pydata([(-3.267e-09, 0.9296, -1.616), (0.3557, 0.8588, -1.616), (0.6573, 0.6573, -1.616), (0.8588, 0.3557, -1.616), (0.9296, -3.985e-08, -1.616), (0.8588, -0.3557, -1.616), (0.6573, -0.6573, -1.616), (0.3557, -0.8588, -1.616), (1.371e-07, -0.9296, -1.616), (-0.3557, -0.8588, -1.616), (-0.6573, -0.6573, -1.616), (-0.8588, -0.3557, -1.616), (-0.9296, 1.187e-08, -1.616), (-0.8588, 0.3557, -1.616), (-0.6573, 0.6573, -1.616), (-0.3557, 0.8588, -1.616), (4.927e-10, 0.9832, 0.1173), (1.541e-08, 0.4226, 1.448), (0.1617, 0.3904, 1.448), (0.3763, 0.9084, 0.1173), (0.2988, 0.2988, 1.448), (0.6952, 0.6952, 0.1173), (0.3904, 0.1617, 1.448), (0.9084, 0.3763, 0.1173), (0.4226, -1.445e-08, 1.448), (0.9832, -4.252e-08, 0.1173), (0.3904, -0.1617, 1.448), (0.9084, -0.3763, 0.1173), (0.2988, -0.2988, 1.448), (0.6952, -0.6952, 0.1173), (0.1617, -0.3904, 1.448), (0.3763, -0.9084, 0.1173), (7.921e-08, -0.4226, 1.448), (1.49e-07, -0.9832, 0.1173), (-0.1617, -0.3904, 1.448), (-0.3763, -0.9084, 0.1173), (-0.2988, -0.2988, 1.448), (-0.6952, -0.6952, 0.1173), (-0.3904, -0.1617, 1.448), (-0.9084, -0.3763, 0.1173), (-0.4226, 9.057e-09, 1.448), (-0.9832, 1.218e-08, 0.1173), (-0.3904, 0.1617, 1.448), (-0.9084, 0.3763, 0.1173), (-0.2988, 0.2988, 1.448), (-0.6952, 0.6952, 0.1173), (-0.1617, 0.3904, 1.448), (-0.3763, 0.9084, 0.1173), (2.124e-08, 0.3569, 1.445), (0.1366, 0.3297, 1.445), (0.2523, 0.2523, 1.445), (0.3297, 0.1366, 1.445), (0.3569, -1.134e-08, 1.445), (0.3297, -0.1366, 1.445), (0.2523, -0.2523, 1.445), (0.1366, -0.3297, 1.445), (7.512e-08, -0.3569, 1.445), (-0.1366, -0.3297, 1.445), (-0.2523, -0.2523, 1.445), (-0.3297, -0.1366, 1.445), (-0.3569, 8.512e-09, 1.445), (-0.3297, 0.1366, 1.445), (-0.2523, 0.2523, 1.445), (-0.1366, 0.3297, 1.445), (0.3822, 0.9227, -1.532), (0.7062, 0.7062, -1.532), (0.9227, 0.3822, -1.532), (0.9987, -4.362e-08, -1.532), (0.9227, -0.3822, -1.532), (0.7062, -0.7062, -1.532), (0.3822, -0.9227, -1.532), (1.508e-07, -0.9987, -1.532), (-0.3822, -0.9227, -1.532), (-0.7062, -0.7062, -1.532), (-0.9227, -0.3822, -1.532), (-0.9987, 1.194e-08, -1.532), (-0.9227, 0.3822, -1.532), (-0.7062, 0.7062, -1.532), (-0.3822, 0.9227, -1.532), (3.801e-11, 0.9987, -1.532), (1.693e-08, 0.7144, -1.657), (0.2734, 0.66, -1.657), (0.5052, 0.5052, -1.657), (0.66, 0.2734, -1.657), (0.7144, -3.149e-08, -1.657), (0.66, -0.2734, -1.657), (0.5052, -0.5052, -1.657), (0.2734, -0.66, -1.657), (1.248e-07, -0.7144, -1.657), (-0.2734, -0.66, -1.657), (-0.5052, -0.5052, -1.657), (-0.66, -0.2734, -1.657), (-0.7144, 8.262e-09, -1.657), (-0.66, 0.2734, -1.657), (-0.5052, 0.5052, -1.657), (-0.2734, 0.66, -1.657), (-0.1376, 0.3321, 1.658), (-0.2542, 0.2542, 1.658), (-0.3321, 0.1376, 1.658), (-0.3595, 7.092e-09, 1.658), (-0.3321, -0.1376, 1.658), (-0.2542, -0.2542, 1.658), (-0.1376, -0.3321, 1.658), (7.357e-08, -0.3595, 1.658), (0.1376, -0.3321, 1.658), (0.2542, -0.2542, 1.658), (0.3321, -0.1376, 1.658), (0.3595, -1.291e-08, 1.658), (0.3321, 0.1376, 1.658), (0.2542, 0.2542, 1.658), (0.1376, 0.3321, 1.658), (1.929e-08, 0.3595, 1.658), (1.55e-08, 0.4111, 1.596), (0.1573, 0.3798, 1.596), (0.2907, 0.2907, 1.596), (0.3798, 0.1573, 1.596), (0.4111, -1.396e-08, 1.596), (0.3798, -0.1573, 1.596), (0.2907, -0.2907, 1.596), (0.1573, -0.3798, 1.596), (7.758e-08, -0.4111, 1.596), (-0.1573, -0.3798, 1.596), (-0.2907, -0.2907, 1.596), (-0.3798, -0.1573, 1.596), (-0.4111, 8.913e-09, 1.596), (-0.3798, 0.1573, 1.596), (-0.2907, 0.2907, 1.596), (-0.1573, 0.3798, 1.596), (-0.1493, 0.3604, 1.52), (-0.2758, 0.2758, 1.52), (-0.3604, 0.1493, 1.52), (-0.3901, 8.647e-09, 1.52), (-0.3604, -0.1493, 1.52), (-0.2758, -0.2758, 1.52), (-0.1493, -0.3604, 1.52), (7.628e-08, -0.3901, 1.52), (0.1493, -0.3604, 1.52), (0.2758, -0.2758, 1.52), (0.3604, -0.1493, 1.52), (0.3901, -1.305e-08, 1.52), (0.3604, 0.1493, 1.52), (0.2758, 0.2758, 1.52), (0.1493, 0.3604, 1.52), (1.738e-08, 0.3901, 1.52)], [], [(113, 112, 111, 110), (117, 116, 107, 106), (116, 115, 108, 107), (114, 113, 110, 109), (118, 117, 106, 105), (120, 119, 104, 103), (122, 121, 102, 101), (101, 102, 103, 104, 105, 106, 107, 108, 109, 110, 111, 96, 97, 98, 99, 100), (126, 125, 98, 97), (1, 2, 82, 81), (79, 16, 19, 64), (48, 17, 18, 49), (64, 19, 21, 65), (49, 18, 20, 50), (65, 21, 23, 66), (50, 20, 22, 51), (66, 23, 25, 67), (51, 22, 24, 52), (67, 25, 27, 68), (52, 24, 26, 53), (68, 27, 29, 69), (53, 26, 28, 54), (69, 29, 31, 70), (54, 28, 30, 55), (70, 31, 33, 71), (55, 30, 32, 56), (71, 33, 35, 72), (56, 32, 34, 57), (72, 35, 37, 73), (57, 34, 36, 58), (73, 37, 39, 74), (58, 36, 38, 59), (74, 39, 41, 75), (59, 38, 40, 60), (75, 41, 43, 76), (60, 40, 42, 61), (76, 43, 45, 77), (61, 42, 44, 62), (78, 47, 16, 79), (63, 46, 17, 48), (77, 45, 47, 78), (62, 44, 46, 63), (29, 27, 53, 54), (55, 56, 33, 31), (58, 37, 35, 57), (41, 39, 59, 60), (61, 62, 45, 43), (48, 16, 47, 63), (25, 23, 51, 52), (21, 19, 49, 50), (27, 25, 52, 53), (55, 31, 29, 54), (35, 33, 56, 57), (58, 59, 39, 37), (61, 43, 41, 60), (47, 45, 62, 63), (23, 21, 50, 51), (48, 49, 19, 16), (0, 79, 64, 1), (1, 64, 65, 2), (2, 65, 66, 3), (3, 66, 67, 4), (4, 67, 68, 5), (5, 68, 69, 6), (6, 69, 70, 7), (7, 70, 71, 8), (8, 71, 72, 9), (9, 72, 73, 10), (10, 73, 74, 11), (11, 74, 75, 12), (12, 75, 76, 13), (13, 76, 77, 14), (15, 78, 79, 0), (14, 77, 78, 15), (80, 81, 82, 83, 84, 85, 86, 87, 88, 89, 90, 91, 92, 93, 94, 95), (12, 13, 93, 92), (4, 5, 85, 84), (15, 0, 80, 95), (0, 1, 81, 80), (7, 8, 88, 87), (10, 11, 91, 90), (2, 3, 83, 82), (13, 14, 94, 93), (5, 6, 86, 85), (8, 9, 89, 88), (11, 12, 92, 91), (3, 4, 84, 83), (14, 15, 95, 94), (6, 7, 87, 86), (9, 10, 90, 89), (115, 114, 109, 108), (119, 118, 105, 104), (141, 142, 113, 114), (121, 120, 103, 102), (129, 130, 125, 126), (140, 141, 114, 115), (138, 139, 116, 117), (123, 122, 101, 100), (139, 140, 115, 116), (137, 138, 117, 118), (133, 134, 121, 122), (112, 127, 96, 111), (128, 129, 126, 127), (130, 131, 124, 125), (143, 128, 127, 112), (125, 124, 99, 98), (142, 143, 112, 113), (131, 132, 123, 124), (132, 133, 122, 123), (124, 123, 100, 99), (136, 137, 118, 119), (135, 136, 119, 120), (134, 135, 120, 121), (127, 126, 97, 96), (24, 22, 140, 139), (17, 46, 128, 143), (46, 44, 129, 128), (26, 24, 139, 138), (28, 26, 138, 137), (30, 28, 137, 136), (32, 30, 136, 135), (34, 32, 135, 134), (36, 34, 134, 133), (38, 36, 133, 132), (40, 38, 132, 131), (18, 17, 143, 142), (42, 40, 131, 130), (20, 18, 142, 141), (22, 20, 141, 140), (44, 42, 130, 129)])
me_cylinder.polygons.foreach_set('use_smooth', [True] * 130)
me_cylinder.polygons.foreach_set('material_index', [1, 1, 1, 1, 1, 1, 1, 1, 1, 0, 0, 1, 0, 1, 0, 1, 0, 1, 0, 1, 0, 1, 0, 1, 0, 1, 0, 1, 0, 1, 0, 1, 0, 1, 0, 1, 0, 1, 0, 1, 0, 1, 0, 0, 0, 0, 0, 0, 0, 0, 0, 0, 0, 0, 0, 0, 0, 0, 0, 0, 0, 0, 0, 0, 0, 0, 0, 0, 0, 0, 0, 0, 0, 0, 0, 0, 0, 0, 0, 0, 0, 0, 0, 0, 0, 0, 0, 0, 0, 0, 1, 1, 1, 1, 1, 1, 1, 1, 1, 1, 1, 1, 1, 1, 1, 1, 1, 1, 1, 1, 1, 1, 1, 1, 1, 1, 1, 1, 1, 1, 1, 1, 1, 1, 1, 1, 1, 1, 1, 1])
_uv = me_cylinder.uv_layers.new(name='UVMap')
_uv.uv.foreach_set('vector', [0.7371, 0.8588, 0.7048, 0.8902, 0.6922, 0.8717, 0.7185, 0.8466, 0.7059, 0.6984, 0.7379, 0.7305, 0.7195, 0.7433, 0.6938, 0.7173, 0.7379, 0.7305, 0.755, 0.7723, 0.7332, 0.777, 0.7195, 0.7433, 0.7548, 0.8173, 0.7371, 0.8588, 0.7185, 0.8466, 0.7329, 0.8133, 0.664, 0.6808, 0.7059, 0.6984, 0.6938, 0.7173, 0.66, 0.703, 0.5764, 0.6977, 0.6185, 0.6806, 0.6233, 0.7026, 0.5891, 0.7162, 0.5264, 0.7711, 0.5441, 0.7295, 0.5628, 0.7417, 0.5484, 0.7752, 0.5484, 0.7752, 0.5628, 0.7417, 0.5891, 0.7162, 0.6233, 0.7026, 0.66, 0.703, 0.6938, 0.7173, 0.7195, 0.7433, 0.7332, 0.777, 0.7329, 0.8133, 0.7185, 0.8466, 0.6922, 0.8717, 0.6579, 0.8851, 0.621, 0.8847, 0.5871, 0.8708, 0.5615, 0.8451, 0.5479, 0.8115, 0.6171, 0.9069, 0.5752, 0.8897, 0.5871, 0.8708, 0.621, 0.8847, 0.1988, 0.9276, 0.1416, 0.9276, 0.1483, 0.8908, 0.1922, 0.8908, 0.1775, 0.5503, 0.177, 0.2654, 0.2329, 0.2655, 0.2342, 0.5501, 0.756, 0.9667, 0.737, 0.9381, 0.7851, 0.8905, 0.8136, 0.9097, 0.2342, 0.5501, 0.2329, 0.2655, 0.2756, 0.2655, 0.2777, 0.5502, 0.8136, 0.9097, 0.7851, 0.8905, 0.8112, 0.8282, 0.8449, 0.8349, 0.7777, 0.03045, 0.7763, 0.3153, 0.7204, 0.3151, 0.7209, 0.03023, 0.8449, 0.8349, 0.8112, 0.8282, 0.8113, 0.7605, 0.8451, 0.7538, 0.7209, 0.03023, 0.7204, 0.3151, 0.6599, 0.3151, 0.6595, 0.03023, 0.8451, 0.7538, 0.8113, 0.7605, 0.7855, 0.6979, 0.8141, 0.6788, 0.6595, 0.03023, 0.6599, 0.3151, 0.604, 0.3153, 0.6027, 0.03045, 0.8141, 0.6788, 0.7855, 0.6979, 0.7375, 0.65, 0.7566, 0.6213, 0.3092, 0.5502, 0.3113, 0.2655, 0.354, 0.2655, 0.3527, 0.5502, 0.7566, 0.6213, 0.7375, 0.65, 0.6747, 0.624, 0.6815, 0.5901, 0.3527, 0.5502, 0.354, 0.2655, 0.4099, 0.2654, 0.4095, 0.5503, 0.6815, 0.5901, 0.6747, 0.624, 0.6068, 0.6239, 0.6, 0.5901, 0.4095, 0.5503, 0.4099, 0.2654, 0.4704, 0.2654, 0.4709, 0.5503, 0.6, 0.5901, 0.6068, 0.6239, 0.5439, 0.6498, 0.5248, 0.6211, 0.4709, 0.5503, 0.4704, 0.2654, 0.5263, 0.2655, 0.5277, 0.5501, 0.5248, 0.6211, 0.5439, 0.6498, 0.4958, 0.6977, 0.4671, 0.6786, 0.5277, 0.5501, 0.5263, 0.2655, 0.5691, 0.2653, 0.5711, 0.5503, 0.4671, 0.6786, 0.4958, 0.6977, 0.4698, 0.7604, 0.436, 0.7537, 0.9842, 0.03028, 0.9829, 0.3153, 0.927, 0.3151, 0.9275, 0.03023, 0.436, 0.7537, 0.4698, 0.7604, 0.4698, 0.8281, 0.4361, 0.8349, 0.9275, 0.03023, 0.927, 0.3151, 0.8665, 0.3151, 0.866, 0.03023, 0.4361, 0.8349, 0.4698, 0.8281, 0.4959, 0.8905, 0.4674, 0.9097, 0.866, 0.03023, 0.8665, 0.3151, 0.8106, 0.3153, 0.8092, 0.03028, 0.4674, 0.9097, 0.4959, 0.8905, 0.5439, 0.938, 0.525, 0.9667, 0.01577, 0.5502, 0.0178, 0.2655, 0.06058, 0.2655, 0.05922, 0.5501, 0.525, 0.9667, 0.5439, 0.938, 0.6065, 0.9637, 0.6, 0.9974, 0.116, 0.5503, 0.1165, 0.2654, 0.177, 0.2654, 0.1775, 0.5503, 0.681, 0.9974, 0.6743, 0.9637, 0.737, 0.9381, 0.756, 0.9667, 0.05922, 0.5501, 0.06058, 0.2655, 0.1165, 0.2654, 0.116, 0.5503, 0.6, 0.9974, 0.6065, 0.9637, 0.6743, 0.9637, 0.681, 0.9974, 0.8042, 0.3433, 0.8485, 0.329, 0.8802, 0.548, 0.8641, 0.5532, 0.1156, 0.0158, 0.1353, 0.01961, 0.1166, 0.2586, 0.06231, 0.2481, 0.1763, 0.0158, 0.2295, 0.2481, 0.1753, 0.2586, 0.1566, 0.01961, 0.722, 0.3299, 0.7801, 0.3398, 0.723, 0.5582, 0.7019, 0.5546, 0.6791, 0.5546, 0.658, 0.5582, 0.6009, 0.3398, 0.659, 0.3299, 0.429, 0.02144, 0.4299, 0.2569, 0.3685, 0.2515, 0.4067, 0.0195, 0.8972, 0.3239, 0.9429, 0.329, 0.9145, 0.548, 0.8979, 0.5462, 0.5549, 0.2363, 0.4954, 0.2515, 0.4528, 0.0195, 0.4744, 0.01397, 0.8485, 0.329, 0.8972, 0.3239, 0.8979, 0.5462, 0.8802, 0.548, 0.1156, 0.0158, 0.06231, 0.2481, 0.02079, 0.2286, 0.1005, 0.008746, 0.1753, 0.2586, 0.1166, 0.2586, 0.1353, 0.01961, 0.1566, 0.01961, 0.1763, 0.0158, 0.1913, 0.008746, 0.2711, 0.2286, 0.2295, 0.2481, 0.6791, 0.5546, 0.659, 0.3299, 0.722, 0.3299, 0.7019, 0.5546, 0.3685, 0.2515, 0.3204, 0.2363, 0.3893, 0.01397, 0.4067, 0.0195, 0.9429, 0.329, 0.9787, 0.3433, 0.9274, 0.5532, 0.9145, 0.548, 0.429, 0.02144, 0.4528, 0.0195, 0.4954, 0.2515, 0.4299, 0.2569, 0.2517, 0.9034, 0.2577, 0.9134, 0.201, 0.9394, 0.1988, 0.9276, 0.1988, 0.9276, 0.201, 0.9394, 0.1395, 0.9394, 0.1416, 0.9276, 0.1416, 0.9276, 0.1395, 0.9394, 0.08274, 0.9134, 0.0888, 0.9034, 0.7188, 0.01743, 0.7209, 0.03023, 0.6595, 0.03023, 0.6616, 0.01743, 0.04835, 0.8587, 0.03929, 0.8654, 0.01577, 0.8026, 0.02646, 0.8003, 0.02646, 0.8003, 0.01577, 0.8026, 0.01577, 0.7347, 0.02646, 0.7371, 0.02646, 0.7371, 0.01577, 0.7347, 0.03929, 0.672, 0.04835, 0.6787, 0.4116, 0.5631, 0.4095, 0.5503, 0.4709, 0.5503, 0.4688, 0.5631, 0.0888, 0.634, 0.08274, 0.6239, 0.1395, 0.598, 0.1416, 0.6098, 0.1416, 0.6098, 0.1395, 0.598, 0.201, 0.598, 0.1988, 0.6098, 0.1988, 0.6098, 0.201, 0.598, 0.2577, 0.6239, 0.2517, 0.634, 0.9253, 0.01743, 0.9275, 0.03023, 0.866, 0.03023, 0.8681, 0.01743, 0.2921, 0.6787, 0.3012, 0.672, 0.3247, 0.7347, 0.314, 0.7371, 0.314, 0.7371, 0.3247, 0.7347, 0.3247, 0.8026, 0.314, 0.8003, 0.1181, 0.5631, 0.116, 0.5503, 0.1775, 0.5503, 0.1753, 0.5631, 0.314, 0.8003, 0.3247, 0.8026, 0.3012, 0.8654, 0.2921, 0.8587, 0.2328, 0.8722, 0.1922, 0.8908, 0.1483, 0.8908, 0.1077, 0.8722, 0.07657, 0.8378, 0.05974, 0.793, 0.05974, 0.7444, 0.07657, 0.6995, 0.1077, 0.6651, 0.1483, 0.6465, 0.1922, 0.6465, 0.2328, 0.6651, 0.2639, 0.6995, 0.2807, 0.7444, 0.2807, 0.793, 0.2639, 0.8378, 0.2921, 0.6787, 0.314, 0.7371, 0.2807, 0.7444, 0.2639, 0.6995, 0.04835, 0.8587, 0.02646, 0.8003, 0.05974, 0.793, 0.07657, 0.8378, 0.2921, 0.8587, 0.2517, 0.9034, 0.2328, 0.8722, 0.2639, 0.8378, 0.2517, 0.9034, 0.1988, 0.9276, 0.1922, 0.8908, 0.2328, 0.8722, 0.04835, 0.6787, 0.0888, 0.634, 0.1077, 0.6651, 0.07657, 0.6995, 0.1988, 0.6098, 0.2517, 0.634, 0.2328, 0.6651, 0.1922, 0.6465, 0.1416, 0.9276, 0.0888, 0.9034, 0.1077, 0.8722, 0.1483, 0.8908, 0.314, 0.7371, 0.314, 0.8003, 0.2807, 0.793, 0.2807, 0.7444, 0.02646, 0.8003, 0.02646, 0.7371, 0.05974, 0.7444, 0.05974, 0.793, 0.0888, 0.634, 0.1416, 0.6098, 0.1483, 0.6465, 0.1077, 0.6651, 0.2517, 0.634, 0.2921, 0.6787, 0.2639, 0.6995, 0.2328, 0.6651, 0.0888, 0.9034, 0.04835, 0.8587, 0.07657, 0.8378, 0.1077, 0.8722, 0.314, 0.8003, 0.2921, 0.8587, 0.2639, 0.8378, 0.2807, 0.793, 0.02646, 0.7371, 0.04835, 0.6787, 0.07657, 0.6995, 0.05974, 0.7444, 0.1416, 0.6098, 0.1988, 0.6098, 0.1922, 0.6465, 0.1483, 0.6465, 0.755, 0.7723, 0.7548, 0.8173, 0.7329, 0.8133, 0.7332, 0.777, 0.6185, 0.6806, 0.664, 0.6808, 0.66, 0.703, 0.6233, 0.7026, 0.7805, 0.8223, 0.759, 0.8733, 0.7371, 0.8588, 0.7548, 0.8173, 0.5441, 0.7295, 0.5764, 0.6977, 0.5891, 0.7162, 0.5628, 0.7417, 0.6122, 0.9329, 0.5609, 0.9118, 0.5752, 0.8897, 0.6171, 0.9069, 0.7808, 0.767, 0.7805, 0.8223, 0.7548, 0.8173, 0.755, 0.7723, 0.7204, 0.6763, 0.7596, 0.7157, 0.7379, 0.7305, 0.7059, 0.6984, 0.5261, 0.8162, 0.5264, 0.7711, 0.5484, 0.7752, 0.5479, 0.8115, 0.7596, 0.7157, 0.7808, 0.767, 0.755, 0.7723, 0.7379, 0.7305, 0.669, 0.6549, 0.7204, 0.6763, 0.7059, 0.6984, 0.664, 0.6808, 0.5005, 0.7661, 0.522, 0.7149, 0.5441, 0.7295, 0.5264, 0.7711, 0.7048, 0.8902, 0.6626, 0.9071, 0.6579, 0.8851, 0.6922, 0.8717, 0.6679, 0.933, 0.6122, 0.9329, 0.6171, 0.9069, 0.6626, 0.9071, 0.5609, 0.9118, 0.5216, 0.8727, 0.5433, 0.8579, 0.5752, 0.8897, 0.7194, 0.9122, 0.6679, 0.933, 0.6626, 0.9071, 0.7048, 0.8902, 0.5752, 0.8897, 0.5433, 0.8579, 0.5615, 0.8451, 0.5871, 0.8708, 0.759, 0.8733, 0.7194, 0.9122, 0.7048, 0.8902, 0.7371, 0.8588, 0.5216, 0.8727, 0.5004, 0.8216, 0.5261, 0.8162, 0.5433, 0.8579, 0.5004, 0.8216, 0.5005, 0.7661, 0.5264, 0.7711, 0.5261, 0.8162, 0.5433, 0.8579, 0.5261, 0.8162, 0.5479, 0.8115, 0.5615, 0.8451, 0.6132, 0.6547, 0.669, 0.6549, 0.664, 0.6808, 0.6185, 0.6806, 0.5616, 0.6757, 0.6132, 0.6547, 0.6185, 0.6806, 0.5764, 0.6977, 0.522, 0.7149, 0.5616, 0.6757, 0.5764, 0.6977, 0.5441, 0.7295, 0.6626, 0.9071, 0.6171, 0.9069, 0.621, 0.8847, 0.6579, 0.8851, 0.7855, 0.6979, 0.8113, 0.7605, 0.7808, 0.767, 0.7596, 0.7157, 0.737, 0.9381, 0.6743, 0.9637, 0.6679, 0.933, 0.7194, 0.9122, 0.6743, 0.9637, 0.6065, 0.9637, 0.6122, 0.9329, 0.6679, 0.933, 0.7375, 0.65, 0.7855, 0.6979, 0.7596, 0.7157, 0.7204, 0.6763, 0.6747, 0.624, 0.7375, 0.65, 0.7204, 0.6763, 0.669, 0.6549, 0.6068, 0.6239, 0.6747, 0.624, 0.669, 0.6549, 0.6132, 0.6547, 0.5439, 0.6498, 0.6068, 0.6239, 0.6132, 0.6547, 0.5616, 0.6757, 0.4958, 0.6977, 0.5439, 0.6498, 0.5616, 0.6757, 0.522, 0.7149, 0.4698, 0.7604, 0.4958, 0.6977, 0.522, 0.7149, 0.5005, 0.7661, 0.4698, 0.8281, 0.4698, 0.7604, 0.5005, 0.7661, 0.5004, 0.8216, 0.4959, 0.8905, 0.4698, 0.8281, 0.5004, 0.8216, 0.5216, 0.8727, 0.7851, 0.8905, 0.737, 0.9381, 0.7194, 0.9122, 0.759, 0.8733, 0.5439, 0.938, 0.4959, 0.8905, 0.5216, 0.8727, 0.5609, 0.9118, 0.8112, 0.8282, 0.7851, 0.8905, 0.759, 0.8733, 0.7805, 0.8223, 0.8113, 0.7605, 0.8112, 0.8282, 0.7805, 0.8223, 0.7808, 0.767, 0.6065, 0.9637, 0.5439, 0.938, 0.5609, 0.9118, 0.6122, 0.9329])
me_cylinder.materials.append(mat_material_001)
me_cylinder.materials.append(mat_material_002)
me_cylinder.use_remesh_preserve_volume = False
me_cylinder.use_remesh_preserve_attributes = False
me_cylinder.use_mirror_vertex_groups = False
me_cylinder.update()

# ---- objects
ob_cylinder_001 = bpy.data.objects.new('Cylinder.001', me_cylinder_001)
ob_cylinder = bpy.data.objects.new('Cylinder', me_cylinder)
ob_lamp = bpy.data.objects.new('Lamp', light_lamp)
ob_camera = bpy.data.objects.new('Camera', cam_camera)

# ---- transforms, parenting, visibility, modifiers, constraints
ob_cylinder_001.location = (0.0, 0.0, 0.0)
ob_cylinder_001.scale = (0.1972, 0.1972, 0.4688)
ob_cylinder_001.hide_viewport = True
ob_cylinder_001.lineart.crease_threshold = 0.0
ob_cylinder.location = (0.0, 0.0, 0.0)
ob_cylinder.scale = (0.0435, 0.0435, 0.1034)
ob_cylinder.lineart.crease_threshold = 0.0
ob_lamp.location = (13.57, 12.06, 5.904)
ob_lamp.rotation_euler = (1.752e-07, 1.122, 0.7334)
ob_lamp.lock_rotations_4d = False
ob_lamp.empty_display_type = 'ARROWS'
ob_lamp.color = (0.0, 0.0, 0.0, 0.0)
ob_lamp.lineart.crease_threshold = 0.0
ob_camera.location = (3.291, 3.374, 0.06222)
ob_camera.rotation_euler = (1.557, 0.01189, 2.367)
ob_camera.lock_rotations_4d = False
ob_camera.empty_display_type = 'ARROWS'
ob_camera.color = (0.0, 0.0, 0.0, 0.0)
ob_camera.display_type = 'WIRE'
ob_camera.lineart.crease_threshold = 0.0

# ---- collection membership
col_collection_1.objects.link(ob_cylinder_001)
col_collection_1.objects.link(ob_cylinder)
col_collection_1.objects.link(ob_lamp)
col_collection_1.objects.link(ob_camera)

# ---- scene / render settings (as saved in the file)
scene.camera = ob_camera
scene.frame_start = 1; scene.frame_end = 250; scene.frame_set(0)
scene.render.engine = 'BLENDER_EEVEE_NEXT'
scene.render.resolution_x = 512
scene.render.resolution_y = 1024
scene.render.dither_intensity = 0.0
scene.render.film_transparent = True
scene.render.use_bake_selected_to_active = True
scene.render.bake_bias = 0.1
scene.cycles.use_denoising = False
scene.cycles.samples = 10
scene.cycles.sampling_pattern = 'TABULATED_SOBOL'
scene.cycles.light_sampling_threshold = 0.0
scene.cycles.use_adaptive_sampling = False
scene.cycles.use_light_tree = False
scene.cycles.blur_glossy = 0.0
scene.cycles.pixel_filter_type = 'GAUSSIAN'
scene.cycles.sample_clamp_indirect = 0.0
scene.view_settings.view_transform = 'Standard'
bpy.context.view_layer.update()
